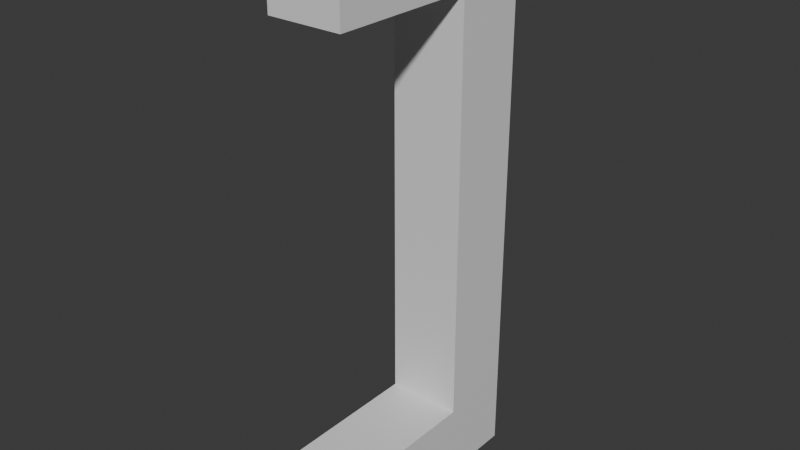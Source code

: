 # Source: handle.blend  (saved by Blender 4.0.36; exported with 4.5.12 LTS)
import bpy
from mathutils import Matrix  # noqa: F401  (used for matrix-valued properties, if any)

bpy.ops.wm.read_factory_settings(use_empty=True)
scene = bpy.context.scene
scene.name = 'Scene'

# ---- collections
col_collection = bpy.data.collections.new('Collection'); scene.collection.children.link(col_collection)

# ---- materials (node trees are filled in below, after node groups)
mat_material = bpy.data.materials.new('Material')
mat_material.alpha_threshold = 0.0
mat_material.use_transparent_shadow = False
mat_material.roughness = 0.5
mat_material.line_color = (0.0, 0.0, 0.0, 1.0)

# ---- material node trees
mat_material.use_nodes = True; mat_material.node_tree.nodes.clear()
_N = mat_material.node_tree.nodes; _L = mat_material.node_tree.links
n0 = _N.new('ShaderNodeOutputMaterial'); n0.name = 'Material Output'; n0.location = (300, 300)
n1 = _N.new('ShaderNodeBsdfPrincipled'); n1.name = 'Principled BSDF'; n1.location = (10, 300)
n1.inputs[3].default_value = 1.45
_L.new(n1.outputs[0], n0.inputs[0])
n0.is_active_output = True

# ---- world
world_world = bpy.data.worlds.new('World'); scene.world = world_world
world_world.use_nodes = True; world_world.node_tree.nodes.clear()
_N = world_world.node_tree.nodes; _L = world_world.node_tree.links
n0 = _N.new('ShaderNodeOutputWorld'); n0.name = 'World Output'; n0.location = (300, 300)
n1 = _N.new('ShaderNodeBackground'); n1.name = 'Background'; n1.location = (10, 300)
n1.inputs[0].default_value = (0.05088, 0.05088, 0.05088, 1.0)
_L.new(n1.outputs[0], n0.inputs[0])
n0.is_active_output = True
world_world.color = (0.05088, 0.05088, 0.05088)
world_world.use_sun_shadow = False
world_world.sun_shadow_jitter_overblur = 0.0

# ---- meshes
me_cube = bpy.data.meshes.new('Cube')
me_cube.from_pydata([(1.0, 1.0, 1.0), (1.0, 1.0, -1.0), (1.0, -1.0, 1.0), (1.0, -1.0, -1.0), (-1.0, 1.0, 1.0), (-1.0, 1.0, -1.0), (-1.0, -1.0, 1.0), (-1.0, -1.0, -1.0), (-1.0, -1.0, 0.7455), (1.0, -1.0, 0.7455), (-1.0, -1.0, -0.7413), (1.0, -1.0, -0.7413), (1.0, -5.0, 1.0), (-1.0, -5.0, 1.0), (-1.0, -5.0, 0.7455), (1.0, -5.0, 0.7455), (1.0, -5.0, -1.0), (-1.0, -5.0, -1.0), (-1.0, -5.0, -0.7413), (1.0, -5.0, -0.7413)], [], [(0, 4, 6, 2), (7, 3, 16, 17), (7, 10, 8, 6, 4, 5), (5, 1, 3, 7), (1, 0, 2, 9, 11, 3), (5, 4, 0, 1), (2, 6, 13, 12), (10, 11, 9, 8), (14, 15, 12, 13), (9, 2, 12, 15), (6, 8, 14, 13), (8, 9, 15, 14), (16, 19, 18, 17), (11, 10, 18, 19), (3, 11, 19, 16), (10, 7, 17, 18)])
_uv = me_cube.uv_layers.new(name='UVMap')
_uv.uv.foreach_set('vector', [0.625, 0.5, 0.875, 0.5, 0.875, 0.75, 0.625, 0.75, 0.125, 0.75, 0.375, 0.75, 0.375, 0.75, 0.125, 0.75, 0.375, 0.0, 0.4073, 0.0, 0.5932, 0.0, 0.625, 0.0, 0.625, 0.25, 0.375, 0.25, 0.125, 0.5, 0.375, 0.5, 0.375, 0.75, 0.125, 0.75, 0.375, 0.5, 0.625, 0.5, 0.625, 0.75, 0.5932, 0.75, 0.4073, 0.75, 0.375, 0.75, 0.375, 0.25, 0.625, 0.25, 0.625, 0.5, 0.375, 0.5, 0.625, 0.75, 0.875, 0.75, 0.875, 0.75, 0.625, 0.75, 0.4073, 1.0, 0.4073, 0.75, 0.5932, 0.75, 0.5932, 1.0, 0.5932, 1.0, 0.5932, 0.75, 0.625, 0.75, 0.625, 1.0, 0.5932, 0.75, 0.625, 0.75, 0.625, 0.75, 0.5932, 0.75, 0.625, 0.0, 0.5932, 0.0, 0.5932, 0.0, 0.625, 0.0, 0.5932, 1.0, 0.5932, 0.75, 0.5932, 0.75, 0.5932, 1.0, 0.375, 0.75, 0.4073, 0.75, 0.4073, 1.0, 0.375, 1.0, 0.4073, 0.75, 0.4073, 1.0, 0.4073, 1.0, 0.4073, 0.75, 0.375, 0.75, 0.4073, 0.75, 0.4073, 0.75, 0.375, 0.75, 0.4073, 0.0, 0.375, 0.0, 0.375, 0.0, 0.4073, 0.0])
me_cube.materials.append(mat_material)
me_cube.use_mirror_vertex_groups = False
me_cube.update()

# ---- objects
ob_cube = bpy.data.objects.new('Cube', me_cube)

# ---- transforms, parenting, visibility, modifiers, constraints
ob_cube.location = (0.0, 0.0, 0.0)
ob_cube.scale = (1.0, 1.0, 7.574)
ob_cube.lock_rotations_4d = False
ob_cube.empty_display_type = 'ARROWS'
ob_cube.lineart.crease_threshold = 0.0

# ---- collection membership
col_collection.objects.link(ob_cube)

# ---- scene / render settings (as saved in the file)
scene.frame_start = 1; scene.frame_end = 250; scene.frame_set(1)
scene.render.engine = 'BLENDER_EEVEE_NEXT'
scene.cycles.sampling_pattern = 'TABULATED_SOBOL'
bpy.context.view_layer.update()

# ---- added for rendering (the .blend has no active camera and no usable light): camera, sun
cam_auto = bpy.data.cameras.new('AutoCamera')
cam_auto.lens = 50.0
cam_auto.sensor_width = 36.0
cam_auto.clip_end = 1000.0
ob_auto_camera = bpy.data.objects.new('AutoCamera', cam_auto)
scene.collection.objects.link(ob_auto_camera)
ob_auto_camera.location = (15.1882, -20.2258, 12.1506)
ob_auto_camera.rotation_euler = (1.09748, -7.21219e-08, 0.694738)
scene.camera = ob_auto_camera
light_auto_sun = bpy.data.lights.new('AutoSun', 'SUN')
light_auto_sun.energy = 3.0
light_auto_sun.angle = 0.0523599
ob_auto_sun = bpy.data.objects.new('AutoSun', light_auto_sun)
scene.collection.objects.link(ob_auto_sun)
ob_auto_sun.rotation_euler = (0.872665, 0.174533, 0.523599)
bpy.context.view_layer.update()
